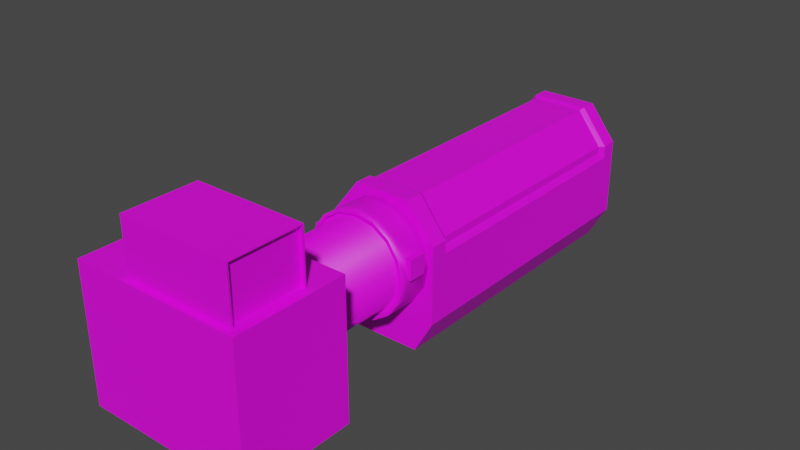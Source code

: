 # Source: generator_02_unfinished_.blend  (saved by Blender 2.80.39; exported with 4.5.12 LTS)
import bpy
from mathutils import Matrix  # noqa: F401  (used for matrix-valued properties, if any)

bpy.ops.wm.read_factory_settings(use_empty=True)
scene = bpy.context.scene
scene.name = 'Scene'

# ---- collections
col_collection = bpy.data.collections.new('Collection'); scene.collection.children.link(col_collection)

# ---- images (referenced by path relative to the original .blend; pixels are not part of the script)
import os
ASSET_DIR = os.environ.get("B2B_ASSET_DIR", "")  # directory of the original .blend (textures are referenced by path, not embedded)
HERE = os.path.dirname(os.path.abspath(__file__))  # packed textures are extracted next to this script under _unpacked/

def load_image(name, relpath, width, height, colorspace="sRGB"):
    """Load a texture the original file referenced (path relative to the .blend, or extracted next to this script)."""
    p = next((c for c in (os.path.join(HERE, relpath), os.path.join(ASSET_DIR, relpath)) if relpath and os.path.exists(c)), "")
    if p:
        img = bpy.data.images.load(p, check_existing=True)
        img.name = name
    else:  # same state as the original file: an image datablock whose file is absent (Cycles renders it pink)
        img = bpy.data.images.new(name, width, height)
        img.source = "FILE"
        img.filepath = "//" + (relpath or name)
    img.colorspace_settings.name = colorspace
    return img
img_gen01 = load_image('Gen01', '', 256, 256, 'sRGB')
img_gen02 = load_image('Gen02', '', 256, 256, 'sRGB')
img_gen03 = load_image('Gen03', '', 256, 256, 'sRGB')

# ---- materials (node trees are filled in below, after node groups)
mat_gen01 = bpy.data.materials.new('Gen01')
mat_gen01.roughness = 0.25
mat_gen02 = bpy.data.materials.new('Gen02')
mat_gen02.roughness = 0.25
mat_gen03 = bpy.data.materials.new('Gen03')
mat_gen03.roughness = 0.25

# ---- material node trees
mat_gen01.use_nodes = True; mat_gen01.node_tree.nodes.clear()
_N = mat_gen01.node_tree.nodes; _L = mat_gen01.node_tree.links
n0 = _N.new('ShaderNodeOutputMaterial'); n0.name = 'Material Output'; n0.location = (300, 300)
n1 = _N.new('ShaderNodeBsdfPrincipled'); n1.name = 'Principled BSDF'; n1.location = (10, 300)
n1.distribution = 'GGX'
n1.subsurface_method = 'BURLEY'
n1.inputs[3].default_value = 1.45
n2 = _N.new('ShaderNodeTexImage'); n2.name = 'Image Texture'; n2.location = (-280, 280)
n2.image = img_gen01
_L.new(n1.outputs[0], n0.inputs[0])
_L.new(n2.outputs[0], n1.inputs[0])
n0.is_active_output = True
mat_gen02.use_nodes = True; mat_gen02.node_tree.nodes.clear()
_N = mat_gen02.node_tree.nodes; _L = mat_gen02.node_tree.links
n0 = _N.new('ShaderNodeOutputMaterial'); n0.name = 'Material Output'; n0.location = (300, 300)
n1 = _N.new('ShaderNodeBsdfPrincipled'); n1.name = 'Principled BSDF'; n1.location = (10, 300)
n1.distribution = 'GGX'
n1.subsurface_method = 'BURLEY'
n1.inputs[3].default_value = 1.45
n2 = _N.new('ShaderNodeTexImage'); n2.name = 'Image Texture'; n2.location = (-280, 280)
n2.image = img_gen02
_L.new(n1.outputs[0], n0.inputs[0])
_L.new(n2.outputs[0], n1.inputs[0])
n0.is_active_output = True
mat_gen03.use_nodes = True; mat_gen03.node_tree.nodes.clear()
_N = mat_gen03.node_tree.nodes; _L = mat_gen03.node_tree.links
n0 = _N.new('ShaderNodeOutputMaterial'); n0.name = 'Material Output'; n0.location = (300, 300)
n1 = _N.new('ShaderNodeBsdfPrincipled'); n1.name = 'Principled BSDF'; n1.location = (10, 300)
n1.distribution = 'GGX'
n1.subsurface_method = 'BURLEY'
n1.inputs[3].default_value = 1.45
n2 = _N.new('ShaderNodeTexImage'); n2.name = 'Image Texture'; n2.location = (-280, 280)
n2.image = img_gen03
_L.new(n1.outputs[0], n0.inputs[0])
_L.new(n2.outputs[0], n1.inputs[0])
n0.is_active_output = True

# ---- world
world_world = bpy.data.worlds.new('World'); scene.world = world_world
world_world.use_nodes = True; world_world.node_tree.nodes.clear()
_N = world_world.node_tree.nodes; _L = world_world.node_tree.links
n0 = _N.new('ShaderNodeOutputWorld'); n0.name = 'World Output'; n0.location = (300, 300)
n1 = _N.new('ShaderNodeBackground'); n1.name = 'Background'; n1.location = (10, 300)
n1.inputs[0].default_value = (0.05088, 0.05088, 0.05088, 1.0)
_L.new(n1.outputs[0], n0.inputs[0])
n0.is_active_output = True
world_world.color = (0.05088, 0.05088, 0.05088)
world_world.use_sun_shadow = False
world_world.sun_shadow_jitter_overblur = 0.0

# ---- meshes
me_cube = bpy.data.meshes.new('Cube')
me_cube.from_pydata([(1.0, 1.0, 1.0), (1.0, 1.0, -1.0), (1.0, -1.0, 1.0), (1.0, -1.0, -1.0), (-1.0, 1.0, 1.0), (-1.0, 1.0, -1.0), (-1.0, -1.0, 1.0), (-1.0, -1.0, -1.0), (0.9173, 0.401, 1.778), (0.9173, 0.401, 0.9971), (0.9173, -0.8961, 1.778), (0.9173, -0.8961, 0.9971), (-0.3797, 0.401, 1.778), (-0.3797, 0.401, 0.9971), (-0.3797, -0.8961, 1.778), (-0.3797, -0.8961, 0.9971), (0.9173, 0.3719, 1.761), (0.9173, 0.3719, 1.015), (0.9173, -0.8671, 1.761), (0.9173, -0.8671, 1.015), (0.8713, 0.3719, 1.761), (0.8713, 0.3719, 1.015), (0.8713, -0.8671, 1.761), (0.8713, -0.8671, 1.015)], [], [(0, 4, 6, 2), (3, 2, 6, 7), (7, 6, 4, 5), (5, 1, 3, 7), (1, 0, 2, 3), (5, 4, 0, 1), (8, 12, 14, 10), (11, 10, 14, 15), (15, 14, 12, 13), (13, 9, 11, 15), (11, 9, 17, 19), (13, 12, 8, 9), (16, 18, 22, 20), (8, 10, 18, 16), (10, 11, 19, 18), (9, 8, 16, 17), (21, 20, 22, 23), (17, 16, 20, 21), (19, 17, 21, 23), (18, 19, 23, 22)])
_uv = me_cube.uv_layers.new(name='UVMap')
_uv.uv.foreach_set('vector', [0.994, 0.006024, 0.6727, 0.006024, 0.6727, 0.3273, 0.994, 0.3273, 0.3273, 0.006024, 0.006024, 0.006024, 0.006024, 0.3273, 0.3273, 0.3273, 0.3273, 0.3394, 0.006024, 0.3394, 0.006024, 0.6606, 0.3273, 0.6606, 0.6606, 0.006024, 0.3394, 0.006024, 0.3394, 0.3273, 0.6606, 0.3273, 0.6606, 0.3394, 0.3394, 0.3394, 0.3394, 0.6606, 0.6606, 0.6606, 0.3273, 0.6727, 0.006024, 0.6727, 0.006024, 0.994, 0.3273, 0.994, 0.8273, 0.3394, 0.6727, 0.3394, 0.6727, 0.494, 0.8273, 0.494, 0.494, 0.6727, 0.3394, 0.6727, 0.3394, 0.8273, 0.494, 0.8273, 0.6606, 0.6727, 0.506, 0.6727, 0.506, 0.8273, 0.6606, 0.8273, 0.8273, 0.506, 0.6727, 0.506, 0.6727, 0.6606, 0.8273, 0.6606, 0.6727, 0.869, 0.8273, 0.869, 0.8273, 0.8394, 0.6727, 0.8394, 0.8273, 0.6727, 0.6727, 0.6727, 0.6727, 0.8273, 0.8273, 0.8273, 0.869, 0.8273, 0.869, 0.6727, 0.8394, 0.6727, 0.8394, 0.8273, 0.3394, 0.869, 0.494, 0.869, 0.494, 0.8394, 0.3394, 0.8394, 0.869, 0.6606, 0.869, 0.506, 0.8394, 0.506, 0.8394, 0.6606, 0.506, 0.869, 0.6606, 0.869, 0.6606, 0.8394, 0.506, 0.8394, 0.9106, 0.3394, 0.8394, 0.3394, 0.8394, 0.494, 0.9106, 0.494, 0.4227, 0.9106, 0.494, 0.9106, 0.494, 0.881, 0.4227, 0.881, 0.9106, 0.6606, 0.9106, 0.506, 0.881, 0.506, 0.881, 0.6606, 0.3394, 0.9106, 0.4106, 0.9106, 0.4106, 0.881, 0.3394, 0.881])
me_cube.materials.append(None)
me_cube.use_remesh_preserve_volume = False
me_cube.use_remesh_preserve_attributes = False
me_cube.use_mirror_vertex_groups = False
me_cube.update()
me_cylinder = bpy.data.meshes.new('Cylinder')
me_cylinder.from_pydata([(0.0, 1.0, -1.0), (9.454e-17, 1.0, 1.426), (0.3827, 0.9239, -1.0), (0.3827, 0.9239, 1.426), (0.7071, 0.7071, -1.0), (0.7071, 0.7071, 1.426), (0.9239, 0.3827, -1.0), (0.9239, 0.3827, 1.426), (1.0, -4.371e-08, -1.0), (1.0, -6.232e-08, 1.426), (0.9239, -0.3827, -1.0), (0.9239, -0.3827, 1.426), (0.7071, -0.7071, -1.0), (0.7071, -0.7071, 1.426), (0.3827, -0.9239, -1.0), (0.3827, -0.9239, 1.426), (1.51e-07, -1.0, -1.0), (1.51e-07, -1.0, 1.426), (-0.3827, -0.9239, -1.0), (-0.3827, -0.9239, 1.426), (-0.7071, -0.7071, -1.0), (-0.7071, -0.7071, 1.426), (-0.9239, -0.3827, -1.0), (-0.9239, -0.3827, 1.426), (-1.0, 1.192e-08, -1.0), (-1.0, -6.686e-09, 1.426), (-0.9239, 0.3827, -1.0), (-0.9239, 0.3827, 1.426), (-0.7071, 0.7071, -1.0), (-0.7071, 0.7071, 1.426), (-0.3827, 0.9239, -1.0), (-0.3827, 0.9239, 1.426), (0.4222, 1.019, 1.426), (-3.558e-09, 1.103, 1.426), (0.78, 0.78, 1.426), (1.019, 0.4222, 1.426), (1.103, -7.063e-08, 1.426), (1.019, -0.4222, 1.426), (0.78, -0.78, 1.426), (0.4222, -1.019, 1.426), (1.63e-07, -1.103, 1.426), (-0.4222, -1.019, 1.426), (-0.78, -0.78, 1.426), (-1.019, -0.4222, 1.426), (-1.103, -9.257e-09, 1.426), (-1.019, 0.4222, 1.426), (-0.78, 0.78, 1.426), (-0.4222, 1.019, 1.426), (0.4222, 1.019, 1.345), (-3.558e-09, 1.103, 1.345), (0.78, 0.78, 1.345), (1.019, 0.4222, 1.345), (1.103, -6.711e-08, 1.345), (1.019, -0.4222, 1.345), (0.78, -0.78, 1.345), (0.4222, -1.019, 1.345), (1.63e-07, -1.103, 1.345), (-0.4222, -1.019, 1.345), (-0.78, -0.78, 1.345), (-1.019, -0.4222, 1.345), (-1.103, -5.731e-09, 1.345), (-1.019, 0.4222, 1.345), (-0.78, 0.78, 1.345), (-0.4222, 1.019, 1.345), (0.4477, 1.081, 1.345), (-4.456e-09, 1.17, 1.345), (0.8272, 0.8272, 1.345), (1.081, 0.4477, 1.345), (1.17, -7.319e-08, 1.345), (1.081, -0.4477, 1.345), (0.8272, -0.8272, 1.345), (0.4477, -1.081, 1.345), (1.722e-07, -1.17, 1.345), (-0.4477, -1.081, 1.345), (-0.8272, -0.8272, 1.345), (-1.081, -0.4477, 1.345), (-1.17, -8.105e-09, 1.345), (-1.081, 0.4477, 1.345), (-0.8272, 0.8272, 1.345), (-0.4477, 1.081, 1.345), (0.4477, 1.081, 2.139), (-4.456e-09, 1.17, 2.139), (0.8272, 0.8272, 2.139), (1.081, 0.4477, 2.139), (1.17, -1.079e-07, 2.139), (1.081, -0.4477, 2.139), (0.8272, -0.8272, 2.139), (0.4477, -1.081, 2.139), (1.722e-07, -1.17, 2.139), (-0.4477, -1.081, 2.139), (-0.8272, -0.8272, 2.139), (-1.081, -0.4477, 2.139), (-1.17, -4.281e-08, 2.139), (-1.081, 0.4477, 2.139), (-0.8272, 0.8272, 2.139), (-0.4477, 1.081, 2.139), (-4.456e-09, 1.17, 1.535), (-4.456e-09, 1.17, 1.95), (0.4477, 1.081, 1.95), (0.4477, 1.081, 1.535), (-0.4477, 1.081, 1.535), (-0.4477, 1.081, 1.95), (1.722e-07, -1.17, 1.535), (1.722e-07, -1.17, 1.95), (-0.4477, -1.081, 1.95), (-0.4477, -1.081, 1.535), (0.8272, 0.8272, 1.95), (0.8272, 0.8272, 1.535), (-0.8272, -0.8272, 1.95), (-0.8272, -0.8272, 1.535), (1.081, 0.4477, 1.95), (1.081, 0.4477, 1.535), (-1.081, -0.4477, 1.95), (-1.081, -0.4477, 1.535), (1.17, -9.962e-08, 1.95), (1.17, -8.147e-08, 1.535), (1.081, -0.4477, 1.95), (1.081, -0.4477, 1.535), (-1.081, 0.4477, 1.95), (-1.081, 0.4477, 1.535), (0.8272, -0.8272, 1.95), (0.8272, -0.8272, 1.535), (-0.8272, 0.8272, 1.95), (-0.8272, 0.8272, 1.535), (0.4477, -1.081, 1.95), (0.4477, -1.081, 1.535), (1.227, -1.043e-07, 1.95), (1.227, -8.941e-08, 1.535), (1.227, -0.4477, 1.95), (1.227, -0.4477, 1.535), (-1.17, -1.043e-07, 1.95), (-1.17, -7.451e-08, 1.535), (-1.227, -1.043e-07, 1.95), (-1.227, -8.941e-08, 1.535), (-1.227, -0.4477, 1.95), (-1.227, -0.4477, 1.535)], [], [(0, 1, 3, 2), (2, 3, 5, 4), (4, 5, 7, 6), (6, 7, 9, 8), (8, 9, 11, 10), (10, 11, 13, 12), (12, 13, 15, 14), (14, 15, 17, 16), (16, 17, 19, 18), (18, 19, 21, 20), (20, 21, 23, 22), (22, 23, 25, 24), (24, 25, 27, 26), (26, 27, 29, 28), (17, 15, 39, 40), (28, 29, 31, 30), (30, 31, 1, 0), (0, 2, 4, 6, 8, 10, 12, 14, 16, 18, 20, 22, 24, 26, 28, 30), (45, 44, 60, 61), (3, 1, 33, 32), (27, 25, 44, 45), (13, 11, 37, 38), (23, 21, 42, 43), (1, 31, 47, 33), (9, 7, 35, 36), (19, 17, 40, 41), (29, 27, 45, 46), (5, 3, 32, 34), (15, 13, 38, 39), (25, 23, 43, 44), (11, 9, 36, 37), (21, 19, 41, 42), (31, 29, 46, 47), (7, 5, 34, 35), (59, 58, 74, 75), (38, 37, 53, 54), (46, 45, 61, 62), (39, 38, 54, 55), (47, 46, 62, 63), (40, 39, 55, 56), (32, 33, 49, 48), (33, 47, 63, 49), (41, 40, 56, 57), (34, 32, 48, 50), (42, 41, 57, 58), (35, 34, 50, 51), (43, 42, 58, 59), (36, 35, 51, 52), (44, 43, 59, 60), (37, 36, 52, 53), (52, 51, 67, 68), (60, 59, 75, 76), (53, 52, 68, 69), (61, 60, 76, 77), (54, 53, 69, 70), (62, 61, 77, 78), (55, 54, 70, 71), (63, 62, 78, 79), (56, 55, 71, 72), (48, 49, 65, 64), (49, 63, 79, 65), (57, 56, 72, 73), (50, 48, 64, 66), (58, 57, 73, 74), (51, 50, 66, 67), (98, 97, 81, 80), (97, 101, 95, 81), (104, 103, 88, 89), (106, 98, 80, 82), (108, 104, 89, 90), (110, 106, 82, 83), (112, 108, 90, 91), (114, 110, 83, 84), (130, 112, 91, 92), (116, 114, 84, 85), (118, 130, 92, 93), (120, 116, 85, 86), (122, 118, 93, 94), (124, 120, 86, 87), (101, 122, 94, 95), (103, 124, 87, 88), (80, 81, 95, 94, 93, 92, 91, 90, 89, 88, 87, 86, 85, 84, 83, 82), (72, 71, 125, 102), (102, 125, 124, 103), (79, 78, 123, 100), (100, 123, 122, 101), (71, 70, 121, 125), (125, 121, 120, 124), (78, 77, 119, 123), (123, 119, 118, 122), (70, 69, 117, 121), (121, 117, 116, 120), (77, 76, 131, 119), (119, 131, 130, 118), (69, 68, 115, 117), (116, 117, 129, 128), (76, 75, 113, 131), (131, 130, 112, 113), (68, 67, 111, 115), (115, 111, 110, 114), (75, 74, 109, 113), (113, 109, 108, 112), (67, 66, 107, 111), (111, 107, 106, 110), (74, 73, 105, 109), (109, 105, 104, 108), (66, 64, 99, 107), (107, 99, 98, 106), (73, 72, 102, 105), (105, 102, 103, 104), (65, 79, 100, 96), (96, 100, 101, 97), (64, 65, 96, 99), (99, 96, 97, 98), (129, 127, 126, 128), (114, 116, 128, 126), (115, 114, 126, 127), (117, 115, 127, 129), (112, 134, 135, 113), (135, 134, 132, 133), (130, 132, 134, 112), (131, 133, 132, 130), (113, 135, 133, 131)])
me_cylinder.polygons.foreach_set('use_smooth', [1, 1, 1, 1, 1, 1, 1, 1, 1, 1, 1, 1, 1, 1, 0, 1, 1, 0, 0, 0, 0, 0, 0, 0, 0, 0, 0, 0, 0, 0, 0, 0, 0, 0, 0, 0, 0, 0, 0, 0, 0, 0, 0, 0, 0, 0, 0, 0, 0, 0, 0, 0, 0, 0, 0, 0, 0, 0, 0, 0, 0, 0, 0, 0, 0, 1, 1, 1, 1, 1, 1, 1, 1, 1, 1, 1, 1, 1, 1, 1, 1, 0, 1, 1, 1, 1, 1, 1, 1, 1, 1, 1, 1, 1, 1, 0, 1, 0, 1, 1, 1, 1, 1, 1, 1, 1, 1, 1, 1, 1, 1, 1, 1, 1, 0, 0, 0, 0, 0, 0, 0, 0, 0])
_uv = me_cylinder.uv_layers.new(name='UVMap')
_uv.uv.foreach_set('vector', [0.794, 0.3017, 0.794, 0.006024, 0.726, 0.006024, 0.726, 0.3017, 0.326, 0.7632, 0.634, 0.7632, 0.634, 0.6983, 0.326, 0.6983, 0.394, 0.3017, 0.394, 0.006024, 0.326, 0.006024, 0.326, 0.3017, 0.326, 0.3786, 0.634, 0.3786, 0.634, 0.3137, 0.326, 0.3137, 0.474, 0.3017, 0.474, 0.006024, 0.406, 0.006024, 0.406, 0.3017, 0.326, 0.4555, 0.634, 0.4555, 0.634, 0.3906, 0.326, 0.3906, 0.554, 0.3017, 0.554, 0.006024, 0.486, 0.006024, 0.486, 0.3017, 0.326, 0.5324, 0.634, 0.5324, 0.634, 0.4676, 0.326, 0.4676, 0.634, 0.3017, 0.634, 0.006024, 0.566, 0.006024, 0.566, 0.3017, 0.326, 0.6094, 0.634, 0.6094, 0.634, 0.5445, 0.326, 0.5445, 0.714, 0.3017, 0.714, 0.006024, 0.646, 0.006024, 0.646, 0.3017, 0.006024, 0.6863, 0.314, 0.6863, 0.314, 0.6214, 0.006024, 0.6214, 0.714, 0.6094, 0.714, 0.3137, 0.646, 0.3137, 0.646, 0.6094, 0.326, 0.6863, 0.634, 0.6863, 0.634, 0.6214, 0.326, 0.6214, 0.994, 0.6863, 0.994, 0.6214, 0.966, 0.6214, 0.966, 0.6863, 0.006024, 0.7632, 0.314, 0.7632, 0.314, 0.6983, 0.006024, 0.6983, 0.794, 0.6094, 0.794, 0.3137, 0.726, 0.3137, 0.726, 0.6094, 0.2472, 0.02853, 0.2905, 0.07011, 0.314, 0.1244, 0.314, 0.1832, 0.2905, 0.2376, 0.2472, 0.2792, 0.1906, 0.3017, 0.1294, 0.3017, 0.07278, 0.2792, 0.02947, 0.2376, 0.006024, 0.1832, 0.006024, 0.1244, 0.02947, 0.07011, 0.07278, 0.02853, 0.1294, 0.006024, 0.1906, 0.006024, 0.646, 0.9555, 0.714, 0.9555, 0.714, 0.9291, 0.646, 0.9291, 0.994, 0.5324, 0.994, 0.4676, 0.966, 0.4676, 0.966, 0.5324, 0.486, 0.9555, 0.554, 0.9555, 0.554, 0.9291, 0.486, 0.9291, 0.994, 0.3786, 0.994, 0.3137, 0.966, 0.3137, 0.966, 0.3786, 0.326, 0.9555, 0.394, 0.9555, 0.394, 0.9291, 0.326, 0.9291, 0.994, 0.2247, 0.994, 0.1599, 0.966, 0.1599, 0.966, 0.2247, 0.166, 0.9555, 0.234, 0.9555, 0.234, 0.9291, 0.166, 0.9291, 0.994, 0.0709, 0.994, 0.006024, 0.966, 0.006024, 0.966, 0.0709, 0.006024, 0.9555, 0.07398, 0.9555, 0.07398, 0.9291, 0.006024, 0.9291, 0.954, 0.8401, 0.954, 0.7753, 0.926, 0.7753, 0.926, 0.8401, 0.646, 0.9171, 0.714, 0.9171, 0.714, 0.8906, 0.646, 0.8906, 0.954, 0.6863, 0.954, 0.6214, 0.926, 0.6214, 0.926, 0.6863, 0.486, 0.9171, 0.554, 0.9171, 0.554, 0.8906, 0.486, 0.8906, 0.954, 0.5324, 0.954, 0.4676, 0.926, 0.4676, 0.926, 0.5324, 0.326, 0.9171, 0.394, 0.9171, 0.394, 0.8906, 0.326, 0.8906, 0.954, 0.3786, 0.954, 0.3137, 0.926, 0.3137, 0.926, 0.3786, 0.326, 0.8786, 0.394, 0.8786, 0.394, 0.8522, 0.326, 0.8522, 0.834, 0.6094, 0.834, 0.5445, 0.806, 0.5445, 0.806, 0.6094, 0.486, 0.8017, 0.554, 0.8017, 0.554, 0.7753, 0.486, 0.7753, 0.834, 0.6863, 0.834, 0.6214, 0.806, 0.6214, 0.806, 0.6863, 0.566, 0.8017, 0.634, 0.8017, 0.634, 0.7753, 0.566, 0.7753, 0.834, 0.7632, 0.834, 0.6983, 0.806, 0.6983, 0.806, 0.7632, 0.646, 0.8017, 0.714, 0.8017, 0.714, 0.7753, 0.646, 0.7753, 0.874, 0.6094, 0.874, 0.5445, 0.846, 0.5445, 0.846, 0.6094, 0.726, 0.8017, 0.794, 0.8017, 0.794, 0.7753, 0.726, 0.7753, 0.874, 0.6863, 0.874, 0.6214, 0.846, 0.6214, 0.846, 0.6863, 0.486, 0.8401, 0.554, 0.8401, 0.554, 0.8137, 0.486, 0.8137, 0.874, 0.7632, 0.874, 0.6983, 0.846, 0.6983, 0.846, 0.7632, 0.566, 0.8401, 0.634, 0.8401, 0.634, 0.8137, 0.566, 0.8137, 0.834, 0.8401, 0.834, 0.7753, 0.806, 0.7753, 0.806, 0.8401, 0.646, 0.8401, 0.714, 0.8401, 0.714, 0.8137, 0.646, 0.8137, 0.874, 0.8401, 0.874, 0.7753, 0.846, 0.7753, 0.846, 0.8401, 0.726, 0.8401, 0.794, 0.8401, 0.794, 0.8137, 0.726, 0.8137, 0.914, 0.0709, 0.914, 0.006024, 0.886, 0.006024, 0.886, 0.0709, 0.006024, 0.8786, 0.07398, 0.8786, 0.07398, 0.8522, 0.006024, 0.8522, 0.914, 0.1478, 0.914, 0.08295, 0.886, 0.08295, 0.886, 0.1478, 0.08602, 0.8786, 0.154, 0.8786, 0.154, 0.8522, 0.08602, 0.8522, 0.914, 0.2247, 0.914, 0.1599, 0.886, 0.1599, 0.886, 0.2247, 0.166, 0.8786, 0.234, 0.8786, 0.234, 0.8522, 0.166, 0.8522, 0.914, 0.3017, 0.914, 0.2368, 0.886, 0.2368, 0.886, 0.3017, 0.246, 0.8786, 0.314, 0.8786, 0.314, 0.8522, 0.246, 0.8522, 0.914, 0.3786, 0.914, 0.3137, 0.886, 0.3137, 0.886, 0.3786, 0.886, 0.9555, 0.954, 0.9555, 0.954, 0.9291, 0.886, 0.9291, 0.914, 0.4555, 0.914, 0.3906, 0.886, 0.3906, 0.886, 0.4555, 0.406, 0.8786, 0.474, 0.8786, 0.474, 0.8522, 0.406, 0.8522, 0.914, 0.5324, 0.914, 0.4676, 0.886, 0.4676, 0.886, 0.5324, 0.486, 0.8786, 0.554, 0.8786, 0.554, 0.8522, 0.486, 0.8522, 0.914, 0.6094, 0.914, 0.5445, 0.886, 0.5445, 0.886, 0.6094, 0.566, 0.8786, 0.634, 0.8786, 0.634, 0.8522, 0.566, 0.8522, 0.914, 0.6863, 0.914, 0.6214, 0.886, 0.6214, 0.886, 0.6863, 0.646, 0.8786, 0.714, 0.8786, 0.714, 0.8522, 0.646, 0.8522, 0.914, 0.7632, 0.914, 0.6983, 0.886, 0.6983, 0.886, 0.7632, 0.726, 0.8786, 0.794, 0.8786, 0.794, 0.8522, 0.726, 0.8522, 0.914, 0.8401, 0.914, 0.7753, 0.886, 0.7753, 0.886, 0.8401, 0.806, 0.8786, 0.874, 0.8786, 0.874, 0.8522, 0.806, 0.8522, 0.954, 0.0709, 0.954, 0.006024, 0.926, 0.006024, 0.926, 0.0709, 0.006024, 0.9171, 0.07398, 0.9171, 0.07398, 0.8906, 0.006024, 0.8906, 0.954, 0.1478, 0.954, 0.08295, 0.926, 0.08295, 0.926, 0.1478, 0.08602, 0.9171, 0.154, 0.9171, 0.154, 0.8906, 0.08602, 0.8906, 0.954, 0.2247, 0.954, 0.1599, 0.926, 0.1599, 0.926, 0.2247, 0.166, 0.9171, 0.234, 0.9171, 0.234, 0.8906, 0.166, 0.8906, 0.954, 0.3017, 0.954, 0.2368, 0.926, 0.2368, 0.926, 0.3017, 0.246, 0.9171, 0.314, 0.9171, 0.314, 0.8906, 0.246, 0.8906, 0.07278, 0.5869, 0.02947, 0.5453, 0.006024, 0.4909, 0.006024, 0.4321, 0.02947, 0.3778, 0.07278, 0.3362, 0.1294, 0.3137, 0.1906, 0.3137, 0.2472, 0.3362, 0.2905, 0.3778, 0.314, 0.4321, 0.314, 0.4909, 0.2905, 0.5453, 0.2472, 0.5869, 0.1906, 0.6094, 0.1294, 0.6094, 0.954, 0.4555, 0.954, 0.3906, 0.926, 0.3906, 0.926, 0.4555, 0.474, 0.7753, 0.406, 0.7753, 0.406, 0.8401, 0.474, 0.8401, 0.406, 0.9171, 0.474, 0.9171, 0.474, 0.8906, 0.406, 0.8906, 0.874, 0.3137, 0.806, 0.3137, 0.806, 0.3786, 0.874, 0.3786, 0.954, 0.6094, 0.954, 0.5445, 0.926, 0.5445, 0.926, 0.6094, 0.394, 0.7753, 0.326, 0.7753, 0.326, 0.8401, 0.394, 0.8401, 0.566, 0.9171, 0.634, 0.9171, 0.634, 0.8906, 0.566, 0.8906, 0.874, 0.2368, 0.806, 0.2368, 0.806, 0.3017, 0.874, 0.3017, 0.954, 0.7632, 0.954, 0.6983, 0.926, 0.6983, 0.926, 0.7632, 0.314, 0.7753, 0.246, 0.7753, 0.246, 0.8401, 0.314, 0.8401, 0.726, 0.9171, 0.794, 0.9171, 0.794, 0.8906, 0.726, 0.8906, 0.234, 0.7753, 0.166, 0.7753, 0.166, 0.8401, 0.234, 0.8401, 0.914, 0.9171, 0.914, 0.8522, 0.886, 0.8522, 0.886, 0.9171, 0.806, 0.9171, 0.874, 0.9171, 0.874, 0.8906, 0.806, 0.8906, 0.954, 0.9171, 0.954, 0.8522, 0.926, 0.8522, 0.926, 0.9171, 0.874, 0.1599, 0.806, 0.1599, 0.806, 0.2247, 0.874, 0.2247, 0.08602, 0.9555, 0.154, 0.9555, 0.154, 0.9291, 0.08602, 0.9291, 0.874, 0.08295, 0.806, 0.08295, 0.806, 0.1478, 0.874, 0.1478, 0.994, 0.1478, 0.994, 0.08295, 0.966, 0.08295, 0.966, 0.1478, 0.154, 0.7753, 0.08602, 0.7753, 0.08602, 0.8401, 0.154, 0.8401, 0.246, 0.9555, 0.314, 0.9555, 0.314, 0.9291, 0.246, 0.9291, 0.07398, 0.7753, 0.006024, 0.7753, 0.006024, 0.8401, 0.07398, 0.8401, 0.994, 0.3017, 0.994, 0.2368, 0.966, 0.2368, 0.966, 0.3017, 0.874, 0.006024, 0.806, 0.006024, 0.806, 0.0709, 0.874, 0.0709, 0.406, 0.9555, 0.474, 0.9555, 0.474, 0.9291, 0.406, 0.9291, 0.794, 0.6983, 0.726, 0.6983, 0.726, 0.7632, 0.794, 0.7632, 0.994, 0.4555, 0.994, 0.3906, 0.966, 0.3906, 0.966, 0.4555, 0.794, 0.6214, 0.726, 0.6214, 0.726, 0.6863, 0.794, 0.6863, 0.566, 0.9555, 0.634, 0.9555, 0.634, 0.9291, 0.566, 0.9291, 0.714, 0.6983, 0.646, 0.6983, 0.646, 0.7632, 0.714, 0.7632, 0.994, 0.6094, 0.994, 0.5445, 0.966, 0.5445, 0.966, 0.6094, 0.874, 0.3906, 0.806, 0.3906, 0.806, 0.4555, 0.874, 0.4555, 0.714, 0.6214, 0.646, 0.6214, 0.646, 0.6863, 0.714, 0.6863, 0.726, 0.9555, 0.794, 0.9555, 0.794, 0.9291, 0.726, 0.9291, 0.994, 0.7632, 0.994, 0.6983, 0.966, 0.6983, 0.966, 0.7632, 0.806, 0.9555, 0.874, 0.9555, 0.874, 0.9291, 0.806, 0.9291, 0.994, 0.7753, 0.966, 0.7753, 0.966, 0.8401, 0.994, 0.8401, 0.874, 0.4676, 0.806, 0.4676, 0.806, 0.5324, 0.874, 0.5324, 0.07398, 0.994, 0.07398, 0.9676, 0.006024, 0.9676, 0.006024, 0.994, 0.994, 0.8522, 0.966, 0.8522, 0.966, 0.9171, 0.994, 0.9171, 0.154, 0.994, 0.154, 0.9676, 0.08602, 0.9676, 0.08602, 0.994])
me_cylinder.materials.append(mat_gen02)
me_cylinder.use_remesh_preserve_volume = False
me_cylinder.use_remesh_preserve_attributes = False
me_cylinder.use_mirror_vertex_groups = False
me_cylinder.update()
me_cube_001 = bpy.data.meshes.new('Cube.001')
me_cube_001.from_pydata([(-1.0, -1.0, -1.0), (-0.511, -1.0, 1.04), (-1.0, 1.0, -1.0), (-0.511, 1.0, 1.04), (1.0, -1.0, -1.0), (0.511, -1.0, 1.04), (1.0, 1.0, -1.0), (0.511, 1.0, 1.04), (-1.0, -1.0, 0.3971), (-1.0, 1.0, 0.3971), (1.0, 1.0, 0.3971), (1.0, -1.0, 0.3971), (-0.6605, -1.0, -1.612), (-0.6605, 1.0, -1.612), (0.6605, -1.0, -1.612), (0.6605, 1.0, -1.612), (-1.0, -0.8846, -1.0), (-0.511, -0.8846, 1.04), (1.0, -0.8846, -1.0), (0.511, -0.8846, 1.04), (1.0, -0.8846, 0.3971), (-1.0, -0.8846, 0.3971), (-0.6605, -0.8846, -1.612), (0.6605, -0.8846, -1.612), (-0.511, 0.8919, 1.04), (1.0, 0.8919, -1.0), (-1.0, 0.8919, 0.3971), (0.6605, 0.8919, -1.612), (-1.0, 0.8919, -1.0), (0.511, 0.8919, 1.04), (1.0, 0.8919, 0.3971), (-0.6605, 0.8919, -1.612), (-1.0, 1.0, 0.1621), (1.0, 1.0, 0.1621), (1.0, -1.0, 0.1621), (-1.0, -1.0, 0.1621), (-1.0, -0.8846, 0.1621), (1.0, -0.8846, 0.1621), (1.0, 0.8919, 0.1621), (-1.0, 0.8919, 0.1621), (0.4708, 0.8603, 1.0), (0.4708, -0.853, 1.0), (0.9214, 0.8603, 0.3971), (0.9214, -0.853, 0.3971), (-0.4708, -0.853, 1.0), (-0.9214, -0.853, 0.3971), (-0.4708, 0.8603, 1.0), (-0.9214, 0.8603, 0.3971), (-0.9214, -0.853, 0.2657), (0.9214, -0.853, 0.2657), (0.9214, 0.8603, 0.2657), (-0.9214, 0.8603, 0.2657)], [], [(26, 24, 3, 9), (9, 3, 7, 10), (20, 19, 5, 11), (11, 5, 1, 8), (2, 6, 15, 13), (19, 17, 1, 5), (34, 11, 8, 35), (37, 20, 11, 34), (32, 9, 10, 33), (39, 26, 9, 32), (22, 23, 14, 12), (28, 2, 13, 31), (18, 4, 14, 23), (4, 0, 12, 14), (25, 18, 23, 27), (0, 16, 22, 12), (31, 27, 23, 22), (35, 8, 21, 36), (41, 44, 17, 19), (40, 29, 24, 46), (20, 37, 49, 43), (8, 1, 17, 21), (10, 7, 29, 30), (7, 3, 24, 29), (33, 10, 30, 38), (13, 15, 27, 31), (6, 25, 27, 15), (16, 28, 31, 22), (39, 36, 48, 51), (44, 41, 40, 46), (16, 36, 39, 28), (6, 33, 38, 25), (25, 38, 37, 18), (0, 35, 36, 16), (28, 39, 32, 2), (2, 32, 33, 6), (18, 37, 34, 4), (4, 34, 35, 0), (50, 42, 43, 49), (42, 40, 41, 43), (48, 45, 47, 51), (45, 44, 46, 47), (30, 29, 40, 42), (19, 20, 43, 41), (24, 26, 47, 46), (38, 30, 42, 50), (37, 38, 50, 49), (21, 17, 44, 45), (26, 39, 51, 47), (36, 21, 45, 48)])
_uv = me_cube_001.uv_layers.new(name='UVMap')
_uv.uv.foreach_set('vector', [0.5775, 0.994, 0.7083, 0.994, 0.7083, 0.9703, 0.5775, 0.9703, 0.8511, 0.006024, 0.7203, 0.006024, 0.7203, 0.2797, 0.8511, 0.2797, 0.1489, 0.994, 0.2797, 0.994, 0.2797, 0.9703, 0.1489, 0.9703, 0.7083, 0.006024, 0.5775, 0.006024, 0.5775, 0.2797, 0.7083, 0.2797, 0.4346, 0.7083, 0.7083, 0.7083, 0.7083, 0.5775, 0.4346, 0.5775, 0.994, 0.7083, 0.994, 0.5775, 0.9703, 0.5775, 0.9703, 0.7083, 0.8511, 0.8868, 0.8511, 0.8632, 0.5775, 0.8632, 0.5775, 0.8868, 0.994, 0.8989, 0.9703, 0.8989, 0.9703, 0.9225, 0.994, 0.9225, 0.8868, 0.5775, 0.8632, 0.5775, 0.8632, 0.8511, 0.8868, 0.8511, 0.9583, 0.8989, 0.9346, 0.8989, 0.9346, 0.9225, 0.9583, 0.9225, 0.006024, 0.8868, 0.2797, 0.8868, 0.2797, 0.8632, 0.006024, 0.8632, 0.994, 0.4346, 0.9703, 0.4346, 0.9703, 0.5654, 0.994, 0.5654, 0.1368, 0.994, 0.1368, 0.9703, 0.006024, 0.9703, 0.006024, 0.994, 0.8511, 0.8511, 0.8511, 0.5775, 0.7203, 0.5775, 0.7203, 0.8511, 0.4346, 0.8511, 0.7083, 0.8511, 0.7083, 0.7203, 0.4346, 0.7203, 0.994, 0.2917, 0.9703, 0.2917, 0.9703, 0.4225, 0.994, 0.4225, 0.2797, 0.2917, 0.006024, 0.2917, 0.006024, 0.5654, 0.2797, 0.5654, 0.994, 0.8632, 0.9703, 0.8632, 0.9703, 0.8868, 0.994, 0.8868, 0.7203, 0.9583, 0.8511, 0.9583, 0.8511, 0.9346, 0.7203, 0.9346, 0.9583, 0.7203, 0.9346, 0.7203, 0.9346, 0.8511, 0.9583, 0.8511, 0.9583, 0.8632, 0.9346, 0.8632, 0.9346, 0.8868, 0.9583, 0.8868, 0.5775, 0.9583, 0.7083, 0.9583, 0.7083, 0.9346, 0.5775, 0.9346, 0.9583, 0.7083, 0.9583, 0.5775, 0.9346, 0.5775, 0.9346, 0.7083, 0.4346, 0.9583, 0.5654, 0.9583, 0.5654, 0.9346, 0.4346, 0.9346, 0.9225, 0.8989, 0.8989, 0.8989, 0.8989, 0.9225, 0.9225, 0.9225, 0.9225, 0.8511, 0.9225, 0.5775, 0.8989, 0.5775, 0.8989, 0.8511, 0.4225, 0.9583, 0.4225, 0.9346, 0.2917, 0.9346, 0.2917, 0.9583, 0.8511, 0.5654, 0.8511, 0.2917, 0.7203, 0.2917, 0.7203, 0.5654, 0.5775, 0.9225, 0.8511, 0.9225, 0.8511, 0.8989, 0.5775, 0.8989, 0.994, 0.006024, 0.8632, 0.006024, 0.8632, 0.2797, 0.994, 0.2797, 0.2797, 0.006024, 0.006024, 0.006024, 0.006024, 0.2797, 0.2797, 0.2797, 0.006024, 0.9225, 0.2797, 0.9225, 0.2797, 0.8989, 0.006024, 0.8989, 0.5654, 0.2917, 0.2917, 0.2917, 0.2917, 0.5654, 0.5654, 0.5654, 0.9225, 0.5654, 0.9225, 0.2917, 0.8989, 0.2917, 0.8989, 0.5654, 0.2917, 0.8868, 0.5654, 0.8868, 0.5654, 0.8632, 0.2917, 0.8632, 0.5654, 0.006024, 0.2917, 0.006024, 0.2917, 0.2797, 0.5654, 0.2797, 0.8868, 0.5654, 0.8868, 0.2917, 0.8632, 0.2917, 0.8632, 0.5654, 0.2797, 0.5775, 0.006024, 0.5775, 0.006024, 0.8511, 0.2797, 0.8511, 0.2797, 0.9583, 0.2797, 0.9346, 0.006024, 0.9346, 0.006024, 0.9583, 0.4225, 0.5775, 0.2917, 0.5775, 0.2917, 0.8511, 0.4225, 0.8511, 0.5654, 0.9225, 0.5654, 0.8989, 0.2917, 0.8989, 0.2917, 0.9225, 0.7083, 0.2917, 0.5775, 0.2917, 0.5775, 0.5654, 0.7083, 0.5654, 0.2917, 0.994, 0.4225, 0.994, 0.4225, 0.9703, 0.2917, 0.9703, 0.994, 0.8511, 0.994, 0.7203, 0.9703, 0.7203, 0.9703, 0.8511, 0.4346, 0.994, 0.5654, 0.994, 0.5654, 0.9703, 0.4346, 0.9703, 0.8868, 0.8989, 0.8632, 0.8989, 0.8632, 0.9225, 0.8868, 0.9225, 0.9583, 0.5654, 0.9583, 0.2917, 0.9346, 0.2917, 0.9346, 0.5654, 0.7203, 0.994, 0.8511, 0.994, 0.8511, 0.9703, 0.7203, 0.9703, 0.9225, 0.8632, 0.8989, 0.8632, 0.8989, 0.8868, 0.9225, 0.8868, 0.8868, 0.8632, 0.8632, 0.8632, 0.8632, 0.8868, 0.8868, 0.8868])
me_cube_001.materials.append(mat_gen03)
me_cube_001.use_remesh_preserve_volume = False
me_cube_001.use_remesh_preserve_attributes = False
me_cube_001.use_mirror_vertex_groups = False
me_cube_001.update()

# ---- objects
ob_gen01 = bpy.data.objects.new('Gen01', me_cube)
ob_gen02 = bpy.data.objects.new('Gen02', me_cylinder)
ob_gen03 = bpy.data.objects.new('Gen03', me_cube_001)

# ---- transforms, parenting, visibility, modifiers, constraints
ob_gen01.location = (0.0, 0.0, 0.0)
ob_gen01.scale = (1.529, 1.0, 1.214)
ob_gen01.lock_rotations_4d = False
ob_gen01.empty_display_type = 'ARROWS'
ob_gen01.lineart.crease_threshold = 0.0
ob_gen01.material_slots[0].link = 'OBJECT'; ob_gen01.material_slots[0].material = mat_gen01
ob_gen02.location = (0.0, 1.801, -0.004051)
ob_gen02.rotation_euler = (-1.571, -2.22e-16, 2.22e-16)
ob_gen02.scale = (0.8006, 0.8006, 0.8006)
ob_gen02.lineart.crease_threshold = 0.0
ob_gen02.material_slots[0].link = 'OBJECT'; ob_gen02.material_slots[0].material = mat_gen02
ob_gen03.location = (0.002421, 6.212, 0.0)
ob_gen03.scale = (1.026, 2.699, 1.0)
ob_gen03.lineart.crease_threshold = 0.0
ob_gen03.material_slots[0].link = 'OBJECT'; ob_gen03.material_slots[0].material = mat_gen03

# ---- collection membership
col_collection.objects.link(ob_gen01)
col_collection.objects.link(ob_gen02)
col_collection.objects.link(ob_gen03)

# ---- scene / render settings (as saved in the file)
scene.frame_start = 1; scene.frame_end = 250; scene.frame_set(74)
scene.render.engine = 'CYCLES'
scene.cycles.use_denoising = False
scene.cycles.samples = 128
scene.cycles.sampling_pattern = 'TABULATED_SOBOL'
scene.cycles.use_adaptive_sampling = False
scene.cycles.use_light_tree = False
scene.cycles.bake_type = 'AO'
scene.view_settings.view_transform = 'Filmic'
bpy.context.view_layer.update()

# ---- added for rendering (the .blend has no active camera and no usable light): camera, sun
cam_auto = bpy.data.cameras.new('AutoCamera')
cam_auto.lens = 50.0
cam_auto.sensor_width = 36.0
cam_auto.clip_end = 1000.0
ob_auto_camera = bpy.data.objects.new('AutoCamera', cam_auto)
scene.collection.objects.link(ob_auto_camera)
ob_auto_camera.location = (10.2105, -8.2971, 8.4417)
ob_auto_camera.rotation_euler = (1.09748, -7.21219e-08, 0.694738)
scene.camera = ob_auto_camera
light_auto_sun = bpy.data.lights.new('AutoSun', 'SUN')
light_auto_sun.energy = 3.0
light_auto_sun.angle = 0.0523599
ob_auto_sun = bpy.data.objects.new('AutoSun', light_auto_sun)
scene.collection.objects.link(ob_auto_sun)
ob_auto_sun.rotation_euler = (0.872665, 0.174533, 0.523599)
bpy.context.view_layer.update()
